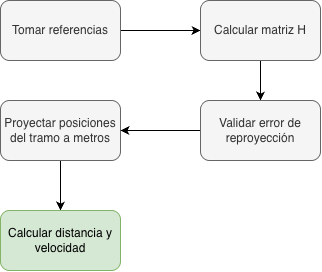

The diagram above was exported from draw.io. Its source (the exported page's mxGraphModel, read from the mxfile embedded in the PNG):
<mxGraphModel dx="964" dy="634" grid="1" gridSize="10" guides="1" tooltips="1" connect="1" arrows="1" fold="1" page="1" pageScale="1" pageWidth="827" pageHeight="1169" math="0" shadow="0">
  <root>
    <mxCell id="0" />
    <mxCell id="1" parent="0" />
    <mxCell id="0rm7p9ofxw5_-Zs4_UGI-7" edge="1" parent="1" source="0rm7p9ofxw5_-Zs4_UGI-1" style="edgeStyle=orthogonalEdgeStyle;rounded=0;orthogonalLoop=1;jettySize=auto;html=1;exitX=1;exitY=0.5;exitDx=0;exitDy=0;entryX=0;entryY=0.5;entryDx=0;entryDy=0;" target="0rm7p9ofxw5_-Zs4_UGI-3">
      <mxGeometry relative="1" as="geometry" />
    </mxCell>
    <mxCell id="0rm7p9ofxw5_-Zs4_UGI-1" parent="1" style="rounded=1;whiteSpace=wrap;html=1;fillColor=#f5f5f5;fontColor=#333333;strokeColor=#666666;" value="Tomar referencias" vertex="1">
      <mxGeometry height="60" width="120" x="130" y="170" as="geometry" />
    </mxCell>
    <mxCell id="0rm7p9ofxw5_-Zs4_UGI-22" edge="1" parent="1" source="0rm7p9ofxw5_-Zs4_UGI-2" style="edgeStyle=orthogonalEdgeStyle;rounded=0;orthogonalLoop=1;jettySize=auto;html=1;exitX=0.5;exitY=1;exitDx=0;exitDy=0;entryX=0.5;entryY=0;entryDx=0;entryDy=0;" target="0rm7p9ofxw5_-Zs4_UGI-5">
      <mxGeometry relative="1" as="geometry" />
    </mxCell>
    <mxCell id="0rm7p9ofxw5_-Zs4_UGI-2" parent="1" style="rounded=1;whiteSpace=wrap;html=1;fillColor=#f5f5f5;fontColor=#333333;strokeColor=#666666;" value="Proyectar posiciones del tramo a metros" vertex="1">
      <mxGeometry height="60" width="120" x="130" y="270" as="geometry" />
    </mxCell>
    <mxCell id="0rm7p9ofxw5_-Zs4_UGI-28" edge="1" parent="1" source="0rm7p9ofxw5_-Zs4_UGI-3" style="edgeStyle=orthogonalEdgeStyle;rounded=0;orthogonalLoop=1;jettySize=auto;html=1;exitX=0.5;exitY=1;exitDx=0;exitDy=0;entryX=0.5;entryY=0;entryDx=0;entryDy=0;" target="0rm7p9ofxw5_-Zs4_UGI-4">
      <mxGeometry relative="1" as="geometry" />
    </mxCell>
    <mxCell id="0rm7p9ofxw5_-Zs4_UGI-3" parent="1" style="rounded=1;whiteSpace=wrap;html=1;fillColor=#f5f5f5;fontColor=#333333;strokeColor=#666666;" value="Calcular matriz H" vertex="1">
      <mxGeometry height="60" width="120" x="330" y="170" as="geometry" />
    </mxCell>
    <mxCell id="0rm7p9ofxw5_-Zs4_UGI-27" edge="1" parent="1" source="0rm7p9ofxw5_-Zs4_UGI-4" style="edgeStyle=orthogonalEdgeStyle;rounded=0;orthogonalLoop=1;jettySize=auto;html=1;exitX=0;exitY=0.5;exitDx=0;exitDy=0;entryX=1;entryY=0.5;entryDx=0;entryDy=0;" target="0rm7p9ofxw5_-Zs4_UGI-2">
      <mxGeometry relative="1" as="geometry" />
    </mxCell>
    <mxCell id="0rm7p9ofxw5_-Zs4_UGI-4" parent="1" style="rounded=1;whiteSpace=wrap;html=1;fillColor=#f5f5f5;fontColor=#333333;strokeColor=#666666;" value="Validar error de reproyección" vertex="1">
      <mxGeometry height="60" width="120" x="330" y="270" as="geometry" />
    </mxCell>
    <mxCell id="0rm7p9ofxw5_-Zs4_UGI-5" parent="1" style="rounded=1;whiteSpace=wrap;html=1;fillColor=#d5e8d4;strokeColor=#82b366;" value="Calcular distancia y velocidad" vertex="1">
      <mxGeometry height="60" width="120" x="130" y="380" as="geometry" />
    </mxCell>
  </root>
</mxGraphModel>